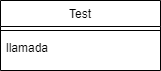

The diagram above was exported from draw.io. Its source (the exported page's mxGraphModel, read from the mxfile embedded in the PNG):
<mxGraphModel dx="782" dy="436" grid="1" gridSize="10" guides="1" tooltips="1" connect="1" arrows="1" fold="1" page="1" pageScale="1" pageWidth="827" pageHeight="1169" math="0" shadow="0">
  <root>
    <mxCell id="WIyWlLk6GJQsqaUBKTNV-0" />
    <mxCell id="WIyWlLk6GJQsqaUBKTNV-1" parent="WIyWlLk6GJQsqaUBKTNV-0" />
    <mxCell id="zkfFHV4jXpPFQw0GAbJ--17" value="Test" style="swimlane;fontStyle=0;align=center;verticalAlign=top;childLayout=stackLayout;horizontal=1;startSize=26;horizontalStack=0;resizeParent=1;resizeLast=0;collapsible=1;marginBottom=0;rounded=0;shadow=0;strokeWidth=1;" parent="WIyWlLk6GJQsqaUBKTNV-1" vertex="1">
      <mxGeometry x="240" y="150" width="160" height="70" as="geometry">
        <mxRectangle x="550" y="140" width="160" height="26" as="alternateBounds" />
      </mxGeometry>
    </mxCell>
    <mxCell id="zkfFHV4jXpPFQw0GAbJ--23" value="" style="line;html=1;strokeWidth=1;align=left;verticalAlign=middle;spacingTop=-1;spacingLeft=3;spacingRight=3;rotatable=0;labelPosition=right;points=[];portConstraint=eastwest;" parent="zkfFHV4jXpPFQw0GAbJ--17" vertex="1">
      <mxGeometry y="26" width="160" height="8" as="geometry" />
    </mxCell>
    <mxCell id="zkfFHV4jXpPFQw0GAbJ--24" value="llamada" style="text;align=left;verticalAlign=top;spacingLeft=4;spacingRight=4;overflow=hidden;rotatable=0;points=[[0,0.5],[1,0.5]];portConstraint=eastwest;" parent="zkfFHV4jXpPFQw0GAbJ--17" vertex="1">
      <mxGeometry y="34" width="160" height="26" as="geometry" />
    </mxCell>
  </root>
</mxGraphModel>